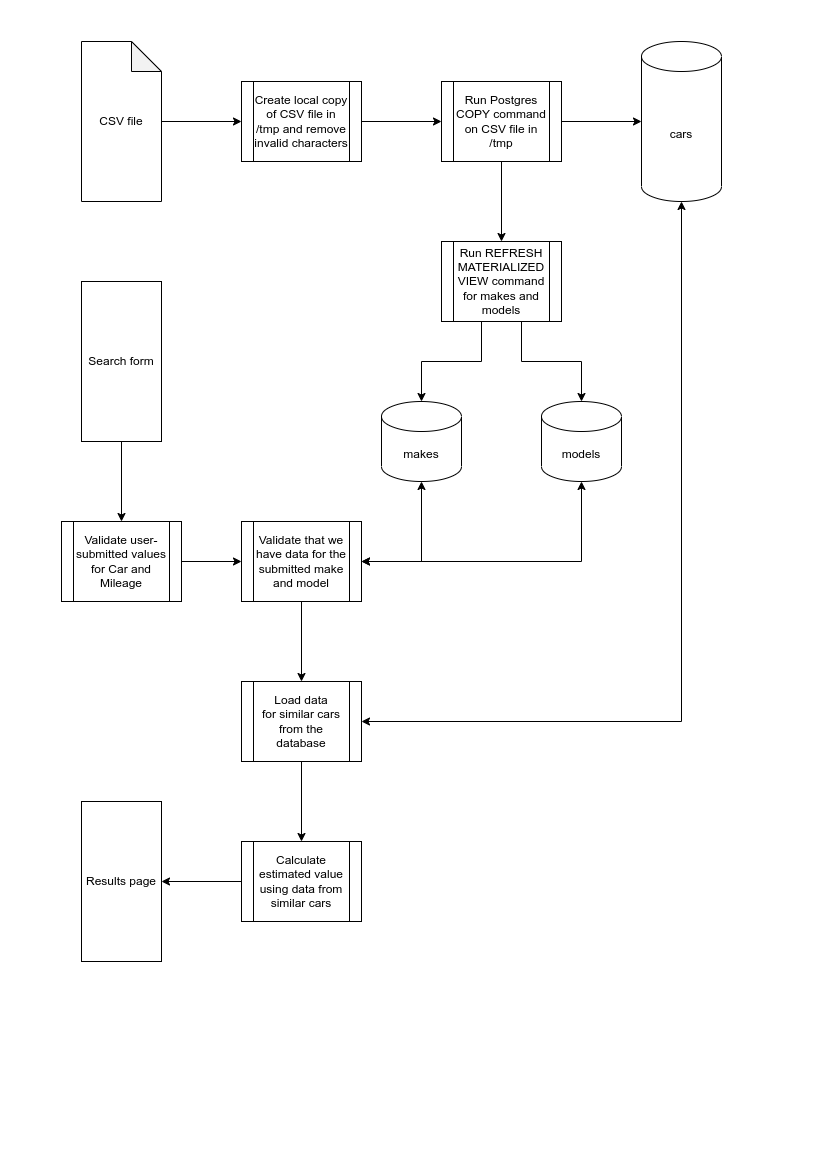

The diagram above was exported from draw.io. Its source (the exported page's mxGraphModel, read from the mxfile embedded in the PNG):
<mxGraphModel dx="1340" dy="1114" grid="1" gridSize="10" guides="1" tooltips="1" connect="1" arrows="1" fold="1" page="1" pageScale="1" pageWidth="827" pageHeight="1169" math="0" shadow="0">
  <root>
    <mxCell id="WIyWlLk6GJQsqaUBKTNV-0" />
    <mxCell id="WIyWlLk6GJQsqaUBKTNV-1" parent="WIyWlLk6GJQsqaUBKTNV-0" />
    <mxCell id="eFj0GAVTXY9Wkr_VC2VD-6" value="" style="edgeStyle=orthogonalEdgeStyle;rounded=0;orthogonalLoop=1;jettySize=auto;html=1;" edge="1" parent="WIyWlLk6GJQsqaUBKTNV-1" source="eFj0GAVTXY9Wkr_VC2VD-2" target="eFj0GAVTXY9Wkr_VC2VD-3">
      <mxGeometry relative="1" as="geometry" />
    </mxCell>
    <mxCell id="eFj0GAVTXY9Wkr_VC2VD-2" value="CSV file" style="shape=note;whiteSpace=wrap;html=1;backgroundOutline=1;darkOpacity=0.05;" vertex="1" parent="WIyWlLk6GJQsqaUBKTNV-1">
      <mxGeometry x="80" y="40" width="80" height="160" as="geometry" />
    </mxCell>
    <mxCell id="eFj0GAVTXY9Wkr_VC2VD-9" value="" style="edgeStyle=orthogonalEdgeStyle;rounded=0;orthogonalLoop=1;jettySize=auto;html=1;" edge="1" parent="WIyWlLk6GJQsqaUBKTNV-1" source="eFj0GAVTXY9Wkr_VC2VD-3" target="eFj0GAVTXY9Wkr_VC2VD-8">
      <mxGeometry relative="1" as="geometry" />
    </mxCell>
    <mxCell id="eFj0GAVTXY9Wkr_VC2VD-3" value="Create local copy of CSV file in /tmp and remove invalid characters" style="shape=process;whiteSpace=wrap;html=1;backgroundOutline=1;" vertex="1" parent="WIyWlLk6GJQsqaUBKTNV-1">
      <mxGeometry x="240" y="80" width="120" height="80" as="geometry" />
    </mxCell>
    <mxCell id="eFj0GAVTXY9Wkr_VC2VD-11" style="edgeStyle=orthogonalEdgeStyle;rounded=0;orthogonalLoop=1;jettySize=auto;html=1;entryX=0;entryY=0.5;entryDx=0;entryDy=0;entryPerimeter=0;" edge="1" parent="WIyWlLk6GJQsqaUBKTNV-1" source="eFj0GAVTXY9Wkr_VC2VD-8" target="eFj0GAVTXY9Wkr_VC2VD-10">
      <mxGeometry relative="1" as="geometry" />
    </mxCell>
    <mxCell id="eFj0GAVTXY9Wkr_VC2VD-27" style="edgeStyle=orthogonalEdgeStyle;rounded=0;orthogonalLoop=1;jettySize=auto;html=1;exitX=0.5;exitY=1;exitDx=0;exitDy=0;entryX=0.5;entryY=0;entryDx=0;entryDy=0;" edge="1" parent="WIyWlLk6GJQsqaUBKTNV-1" source="eFj0GAVTXY9Wkr_VC2VD-8" target="eFj0GAVTXY9Wkr_VC2VD-13">
      <mxGeometry relative="1" as="geometry" />
    </mxCell>
    <mxCell id="eFj0GAVTXY9Wkr_VC2VD-8" value="Run Postgres COPY command on CSV file in /tmp" style="shape=process;whiteSpace=wrap;html=1;backgroundOutline=1;" vertex="1" parent="WIyWlLk6GJQsqaUBKTNV-1">
      <mxGeometry x="440" y="80" width="120" height="80" as="geometry" />
    </mxCell>
    <mxCell id="eFj0GAVTXY9Wkr_VC2VD-10" value="cars" style="shape=cylinder3;whiteSpace=wrap;html=1;boundedLbl=1;backgroundOutline=1;size=15;" vertex="1" parent="WIyWlLk6GJQsqaUBKTNV-1">
      <mxGeometry x="640" y="40" width="80" height="160" as="geometry" />
    </mxCell>
    <mxCell id="eFj0GAVTXY9Wkr_VC2VD-28" style="edgeStyle=orthogonalEdgeStyle;rounded=0;orthogonalLoop=1;jettySize=auto;html=1;exitX=0.25;exitY=1;exitDx=0;exitDy=0;entryX=0.5;entryY=0;entryDx=0;entryDy=0;entryPerimeter=0;" edge="1" parent="WIyWlLk6GJQsqaUBKTNV-1" source="eFj0GAVTXY9Wkr_VC2VD-13" target="eFj0GAVTXY9Wkr_VC2VD-15">
      <mxGeometry relative="1" as="geometry">
        <Array as="points">
          <mxPoint x="480" y="320" />
          <mxPoint x="480" y="360" />
          <mxPoint x="420" y="360" />
        </Array>
      </mxGeometry>
    </mxCell>
    <mxCell id="eFj0GAVTXY9Wkr_VC2VD-30" style="edgeStyle=orthogonalEdgeStyle;rounded=0;orthogonalLoop=1;jettySize=auto;html=1;entryX=0.5;entryY=0;entryDx=0;entryDy=0;entryPerimeter=0;" edge="1" parent="WIyWlLk6GJQsqaUBKTNV-1" source="eFj0GAVTXY9Wkr_VC2VD-13" target="eFj0GAVTXY9Wkr_VC2VD-16">
      <mxGeometry relative="1" as="geometry">
        <Array as="points">
          <mxPoint x="520" y="360" />
          <mxPoint x="580" y="360" />
        </Array>
      </mxGeometry>
    </mxCell>
    <mxCell id="eFj0GAVTXY9Wkr_VC2VD-13" value="Run&amp;nbsp;REFRESH MATERIALIZED VIEW command for makes and models" style="shape=process;whiteSpace=wrap;html=1;backgroundOutline=1;" vertex="1" parent="WIyWlLk6GJQsqaUBKTNV-1">
      <mxGeometry x="440" y="240" width="120" height="80" as="geometry" />
    </mxCell>
    <mxCell id="eFj0GAVTXY9Wkr_VC2VD-15" value="makes" style="shape=cylinder3;whiteSpace=wrap;html=1;boundedLbl=1;backgroundOutline=1;size=15;" vertex="1" parent="WIyWlLk6GJQsqaUBKTNV-1">
      <mxGeometry x="380" y="400" width="80" height="80" as="geometry" />
    </mxCell>
    <mxCell id="eFj0GAVTXY9Wkr_VC2VD-16" value="models" style="shape=cylinder3;whiteSpace=wrap;html=1;boundedLbl=1;backgroundOutline=1;size=15;" vertex="1" parent="WIyWlLk6GJQsqaUBKTNV-1">
      <mxGeometry x="540" y="400" width="80" height="80" as="geometry" />
    </mxCell>
    <mxCell id="eFj0GAVTXY9Wkr_VC2VD-21" style="edgeStyle=orthogonalEdgeStyle;rounded=0;orthogonalLoop=1;jettySize=auto;html=1;" edge="1" parent="WIyWlLk6GJQsqaUBKTNV-1" source="eFj0GAVTXY9Wkr_VC2VD-20" target="eFj0GAVTXY9Wkr_VC2VD-22">
      <mxGeometry relative="1" as="geometry">
        <mxPoint x="280" y="480" as="targetPoint" />
      </mxGeometry>
    </mxCell>
    <mxCell id="eFj0GAVTXY9Wkr_VC2VD-20" value="Search form" style="rounded=0;whiteSpace=wrap;html=1;" vertex="1" parent="WIyWlLk6GJQsqaUBKTNV-1">
      <mxGeometry x="80" y="280" width="80" height="160" as="geometry" />
    </mxCell>
    <mxCell id="eFj0GAVTXY9Wkr_VC2VD-32" style="edgeStyle=orthogonalEdgeStyle;rounded=0;orthogonalLoop=1;jettySize=auto;html=1;entryX=0;entryY=0.5;entryDx=0;entryDy=0;" edge="1" parent="WIyWlLk6GJQsqaUBKTNV-1" source="eFj0GAVTXY9Wkr_VC2VD-22" target="eFj0GAVTXY9Wkr_VC2VD-31">
      <mxGeometry relative="1" as="geometry" />
    </mxCell>
    <mxCell id="eFj0GAVTXY9Wkr_VC2VD-22" value="Validate user-submitted values for Car and Mileage" style="shape=process;whiteSpace=wrap;html=1;backgroundOutline=1;" vertex="1" parent="WIyWlLk6GJQsqaUBKTNV-1">
      <mxGeometry x="60" y="520" width="120" height="80" as="geometry" />
    </mxCell>
    <mxCell id="eFj0GAVTXY9Wkr_VC2VD-43" style="edgeStyle=orthogonalEdgeStyle;rounded=0;orthogonalLoop=1;jettySize=auto;html=1;entryX=0.5;entryY=0;entryDx=0;entryDy=0;" edge="1" parent="WIyWlLk6GJQsqaUBKTNV-1" source="eFj0GAVTXY9Wkr_VC2VD-31" target="eFj0GAVTXY9Wkr_VC2VD-42">
      <mxGeometry relative="1" as="geometry" />
    </mxCell>
    <mxCell id="eFj0GAVTXY9Wkr_VC2VD-31" value="Validate that we have data for the submitted make and model" style="shape=process;whiteSpace=wrap;html=1;backgroundOutline=1;" vertex="1" parent="WIyWlLk6GJQsqaUBKTNV-1">
      <mxGeometry x="240" y="520" width="120" height="80" as="geometry" />
    </mxCell>
    <mxCell id="eFj0GAVTXY9Wkr_VC2VD-51" style="edgeStyle=orthogonalEdgeStyle;rounded=0;orthogonalLoop=1;jettySize=auto;html=1;entryX=0.5;entryY=0;entryDx=0;entryDy=0;" edge="1" parent="WIyWlLk6GJQsqaUBKTNV-1" source="eFj0GAVTXY9Wkr_VC2VD-42" target="eFj0GAVTXY9Wkr_VC2VD-50">
      <mxGeometry relative="1" as="geometry" />
    </mxCell>
    <mxCell id="eFj0GAVTXY9Wkr_VC2VD-42" value="Load data for&amp;nbsp;similar cars from the database" style="shape=process;whiteSpace=wrap;html=1;backgroundOutline=1;" vertex="1" parent="WIyWlLk6GJQsqaUBKTNV-1">
      <mxGeometry x="240" y="680" width="120" height="80" as="geometry" />
    </mxCell>
    <mxCell id="eFj0GAVTXY9Wkr_VC2VD-45" value="" style="endArrow=classic;startArrow=classic;html=1;rounded=0;entryX=1;entryY=0.5;entryDx=0;entryDy=0;exitX=0.5;exitY=1;exitDx=0;exitDy=0;exitPerimeter=0;" edge="1" parent="WIyWlLk6GJQsqaUBKTNV-1" source="eFj0GAVTXY9Wkr_VC2VD-10" target="eFj0GAVTXY9Wkr_VC2VD-42">
      <mxGeometry width="50" height="50" relative="1" as="geometry">
        <mxPoint x="290" y="820" as="sourcePoint" />
        <mxPoint x="300" y="760" as="targetPoint" />
        <Array as="points">
          <mxPoint x="680" y="720" />
        </Array>
      </mxGeometry>
    </mxCell>
    <mxCell id="eFj0GAVTXY9Wkr_VC2VD-46" value="" style="endArrow=classic;startArrow=classic;html=1;rounded=0;entryX=0.5;entryY=1;entryDx=0;entryDy=0;entryPerimeter=0;exitX=1;exitY=0.5;exitDx=0;exitDy=0;" edge="1" parent="WIyWlLk6GJQsqaUBKTNV-1" source="eFj0GAVTXY9Wkr_VC2VD-31" target="eFj0GAVTXY9Wkr_VC2VD-16">
      <mxGeometry width="50" height="50" relative="1" as="geometry">
        <mxPoint x="360" y="585" as="sourcePoint" />
        <mxPoint x="410" y="535" as="targetPoint" />
        <Array as="points">
          <mxPoint x="580" y="560" />
        </Array>
      </mxGeometry>
    </mxCell>
    <mxCell id="eFj0GAVTXY9Wkr_VC2VD-49" value="" style="endArrow=classic;startArrow=classic;html=1;rounded=0;exitX=1;exitY=0.5;exitDx=0;exitDy=0;entryX=0.5;entryY=1;entryDx=0;entryDy=0;entryPerimeter=0;" edge="1" parent="WIyWlLk6GJQsqaUBKTNV-1" source="eFj0GAVTXY9Wkr_VC2VD-31" target="eFj0GAVTXY9Wkr_VC2VD-15">
      <mxGeometry width="50" height="50" relative="1" as="geometry">
        <mxPoint x="390" y="470" as="sourcePoint" />
        <mxPoint x="440" y="420" as="targetPoint" />
        <Array as="points">
          <mxPoint x="420" y="560" />
        </Array>
      </mxGeometry>
    </mxCell>
    <mxCell id="eFj0GAVTXY9Wkr_VC2VD-53" style="edgeStyle=orthogonalEdgeStyle;rounded=0;orthogonalLoop=1;jettySize=auto;html=1;entryX=1;entryY=0.5;entryDx=0;entryDy=0;" edge="1" parent="WIyWlLk6GJQsqaUBKTNV-1" source="eFj0GAVTXY9Wkr_VC2VD-50" target="eFj0GAVTXY9Wkr_VC2VD-52">
      <mxGeometry relative="1" as="geometry" />
    </mxCell>
    <mxCell id="eFj0GAVTXY9Wkr_VC2VD-50" value="Calculate estimated value using data from similar cars" style="shape=process;whiteSpace=wrap;html=1;backgroundOutline=1;" vertex="1" parent="WIyWlLk6GJQsqaUBKTNV-1">
      <mxGeometry x="240" y="840" width="120" height="80" as="geometry" />
    </mxCell>
    <mxCell id="eFj0GAVTXY9Wkr_VC2VD-52" value="Results page" style="rounded=0;whiteSpace=wrap;html=1;" vertex="1" parent="WIyWlLk6GJQsqaUBKTNV-1">
      <mxGeometry x="80" y="800" width="80" height="160" as="geometry" />
    </mxCell>
  </root>
</mxGraphModel>